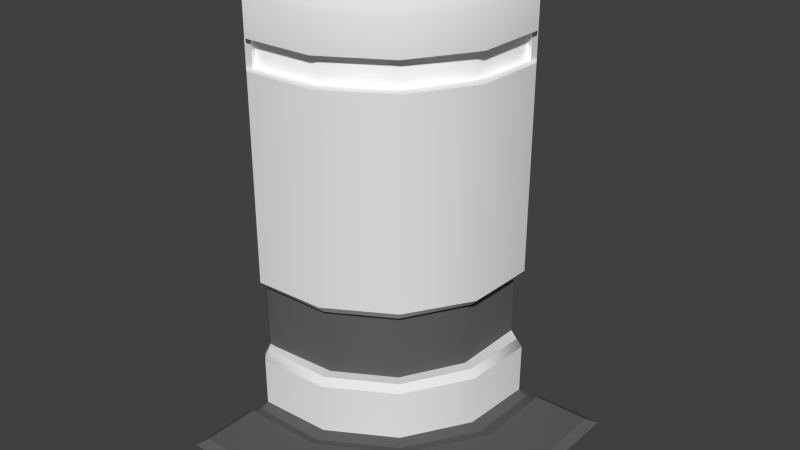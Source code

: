 # Source: Wall_Corner_Outer.blend  (saved by Blender 2.75.0; exported with 4.5.12 LTS)
import bpy
from mathutils import Matrix  # noqa: F401  (used for matrix-valued properties, if any)

bpy.ops.wm.read_factory_settings(use_empty=True)
scene = bpy.context.scene
scene.name = 'Scene'

# ---- collections
col_collection_1 = bpy.data.collections.new('Collection 1'); scene.collection.children.link(col_collection_1)

# ---- materials (node trees are filled in below, after node groups)
mat_plastic_002 = bpy.data.materials.new('plastic.002')
mat_plastic_002.alpha_threshold = 0.0
mat_plastic_002.use_transparent_shadow = False
mat_plastic_002.roughness = 0.5
mat_plastic_002.line_color = (0.0, 0.0, 0.0, 1.0)
mat_metal_002 = bpy.data.materials.new('metal.002')
mat_metal_002.alpha_threshold = 0.0
mat_metal_002.use_transparent_shadow = False
mat_metal_002.diffuse_color = (0.1171, 0.1171, 0.1171, 1.0)
mat_metal_002.roughness = 0.5
mat_metal_002.specular_intensity = 0.2969
mat_material_003 = bpy.data.materials.new('Material.003')
mat_material_003.alpha_threshold = 0.0
mat_material_003.use_transparent_shadow = False
mat_material_003.diffuse_color = (1.0, 1.0, 1.0, 1.0)
mat_material_003.roughness = 0.5
mat_material_003.specular_intensity = 0.0

# ---- material node trees

# ---- world
world_world = bpy.data.worlds.new('World'); scene.world = world_world
world_world.color = (0.05088, 0.05088, 0.05088)
world_world.use_sun_shadow = False
world_world.sun_shadow_jitter_overblur = 0.0
world_world.cycles.sampling_method = 'MANUAL'
world_world.cycles.sample_map_resolution = 256

# ---- meshes
me_cube_041 = bpy.data.meshes.new('Cube.041')
me_cube_041.from_pydata([(-0.9927, -0.1958, 3.204), (0.2534, 1.041, 3.204), (0.3069, 1.039, 2.785), (-0.9929, -0.2555, 2.785), (-0.9922, -0.063, 3.307), (0.121, 1.047, 3.307), (-0.9929, -0.2555, 3.04), (0.3069, 1.039, 3.04), (-0.9915, 0.06374, 3.304), (-0.01001, 1.052, 3.304), (0.169, 1.045, 0.9832), (-0.9925, -0.1406, 0.9832), (0.1761, 1.044, 0.4731), (-1.051, -0.1429, 0.4731), (0.3222, 1.038, 0.0531), (-0.9929, -0.2573, 0.0531), (0.3069, 1.039, 1.051), (0.2491, 1.041, 0.9832), (-0.9927, -0.1915, 0.9832), (-0.9929, -0.2555, 1.051), (0.2737, 1.04, 0.4731), (0.3222, 1.038, 0.4262), (-0.9929, -0.2573, 0.4158), (-0.9927, -0.2132, 0.4731), (0.3069, 1.039, 1.828), (-0.9929, -0.2555, 1.828), (-1.051, -0.1429, 3.18), (-1.051, -0.2047, 2.785), (-1.051, -0.06279, 3.267), (-1.051, -0.2016, 3.041), (-1.048, 0.06394, 3.262), (-1.048, 0.06394, 0.9807), (-1.048, 0.06394, 0.4771), (-1.051, -0.2008, 0.01427), (-1.051, -0.1429, 0.9843), (-1.051, -0.2047, 1.051), (-1.051, -0.2008, 0.4161), (-1.051, -0.2047, 1.829), (-1.048, 0.06394, 3.142), (-1.048, 0.06394, 2.761), (-1.048, 0.06394, 3.008), (-1.048, 0.06394, 0.01427), (-1.048, 0.06394, 1.046), (-1.048, 0.06394, 0.4236), (-1.048, 0.06394, 1.837), (-0.9929, -0.2555, 2.572), (0.3069, 1.039, 2.572), (-1.051, -0.2047, 2.572), (-1.048, 0.06394, 2.556), (-0.9927, -0.2049, 2.785), (-0.9927, -0.2049, 2.572), (0.2625, 1.041, 2.785), (0.2625, 1.041, 2.572), (0.2209, 1.107, 3.161), (0.2652, 1.105, 2.783), (0.1237, 1.111, 3.234), (0.2665, 1.105, 3.04), (-0.004516, 1.113, 3.239), (0.1727, 1.109, 0.9848), (0.2683, 1.105, 1.052), (0.2675, 1.105, 1.834), (0.265, 1.105, 2.573), (-0.9926, -0.1705, 2.785), (-0.9926, -0.1705, 2.572), (0.2281, 1.042, 2.785), (0.2281, 1.042, 2.572), (-0.9925, -0.1476, 0.4731), (0.1813, 1.108, 0.477), (2.775e-05, 1.113, 1.024), (2.775e-05, 1.113, 0.5269), (0.1712, 1.109, 0.01427), (0.1712, 1.109, 0.42), (2.775e-05, 1.113, 0.01427), (2.775e-05, 1.113, 0.4856), (-0.002753, 1.113, 3.162), (-0.002753, 1.113, 2.79), (-0.002753, 1.113, 3.039), (-0.002753, 1.113, 1.086), (-0.002753, 1.113, 1.842), (-0.002753, 1.113, 2.588), (0.2308, 0.5292, 3.204), (0.2911, 0.4968, 2.785), (0.1135, 0.5878, 3.307), (0.2911, 0.4968, 3.04), (-0.01065, 0.6386, 3.304), (0.1652, 0.5602, 0.9832), (0.2926, 0.4981, 0.0531), (0.2911, 0.4968, 1.051), (0.2269, 0.531, 0.9832), (0.2481, 0.521, 0.4731), (0.2926, 0.4981, 0.4219), (0.2944, 0.4998, 1.828), (0.2911, 0.4968, 2.572), (0.2391, 0.5253, 2.785), (0.2391, 0.5253, 2.572), (0.2079, 0.54, 2.785), (0.2079, 0.54, 2.572), (0.171, 0.5557, 0.4731), (-0.4715, -0.1802, 3.204), (-0.4567, -0.238, 2.785), (-0.4567, -0.238, 3.04), (-0.4879, -0.1163, 0.9832), (-0.4557, -0.2419, 0.0531), (-0.4567, -0.238, 1.051), (-0.4669, -0.1982, 0.4731), (-0.4538, -0.2372, 1.828), (-0.4692, -0.1891, 2.785), (-0.4778, -0.1557, 2.785), (-0.4868, -0.1205, 0.4731), (-0.5071, -0.04988, 3.307), (-0.5386, 0.06044, 3.304), (-0.4726, -0.176, 0.9832), (-0.4557, -0.2419, 0.4196), (-0.4567, -0.238, 2.572), (-0.4692, -0.1891, 2.572), (-0.4778, -0.1557, 2.572), (-0.1115, 0.1571, 3.307), (-0.2211, 0.266, 3.304), (-0.03308, 0.07819, 0.9832), (0.01208, 0.0324, 0.4209), (0.009141, 0.03568, 2.572), (-0.0242, 0.06925, 2.572), (-0.04693, 0.09214, 2.572), (-0.03024, 0.07533, 3.204), (0.009141, 0.03568, 2.785), (0.009141, 0.03568, 3.04), (-0.07534, 0.1224, 0.9832), (0.01208, 0.0324, 0.0531), (0.009141, 0.03568, 1.051), (-0.01786, 0.0627, 0.4731), (0.01203, 0.0381, 1.828), (-0.0242, 0.06925, 2.785), (-0.04693, 0.09214, 2.785), (-0.07281, 0.1202, 0.4731), (-0.9893, 0.1065, 3.239), (-0.04432, 1.053, 3.226), (-0.9872, 0.1065, 0.9738), (-0.9872, 0.1065, 0.4767), (-0.9872, 0.1065, 3.13), (-0.9872, 0.1065, 2.818), (-0.9872, 0.1065, 3.085), (-0.9872, 0.1065, 0.01427), (-0.9872, 0.1065, 1.045), (-0.9872, 0.1065, 0.4198), (-0.9872, 0.1065, 1.818), (-0.9872, 0.1065, 2.595), (-0.04387, 1.064, 0.9497), (-0.04387, 1.064, 0.4121), (-0.04387, 1.064, 0.01427), (-0.04387, 1.064, 0.3674), (-0.04387, 1.064, 3.148), (-0.04387, 1.064, 2.827), (-0.04387, 1.064, 3.025), (-0.04387, 1.064, 1.017), (-0.04387, 1.064, 1.835), (-0.04387, 1.064, 2.607), (-0.04656, 0.6602, 3.226), (-0.5589, 0.104, 3.226), (-0.2504, 0.2903, 3.226), (-0.9905, 0.06118, 2.948), (0.0006946, 1.058, 2.963), (-0.9888, 0.06118, 0.9732), (-0.9888, 0.06118, 0.4799), (-0.9888, 0.06118, 2.887), (-0.9888, 0.06118, 2.638), (-0.9888, 0.06118, 2.851), (-0.9888, 0.06118, 0.05255), (-0.9888, 0.06118, 1.043), (-0.9888, 0.06118, 0.4235), (-0.9888, 0.06118, 1.841), (-0.9888, 0.06118, 2.461), (0.00456, 1.067, 1.15), (0.00456, 1.067, 0.7215), (0.00456, 1.067, 0.06487), (0.00456, 1.067, 0.6859), (0.002163, 1.067, 2.902), (0.002163, 1.067, 2.645), (0.002163, 1.067, 2.803), (0.002163, 1.067, 1.203), (0.002163, 1.067, 1.855), (0.002163, 1.067, 2.471), (-0.003409, 0.6452, 2.963), (-0.5321, 0.06101, 2.963), (-0.218, 0.2674, 2.963), (0.3892, 1.035, 0.02567), (-0.9936, -0.3286, 0.03261), (0.3889, 0.4741, 0.03542), (-0.4315, -0.3284, 0.02961), (0.0722, -0.03371, 0.03411), (0.48, 1.034, 0.05785), (-0.9938, -0.4061, 0.05785), (0.4796, 0.4548, 0.05785), (-0.4137, -0.4055, 0.05785), (0.1325, -0.09345, 0.05785), (-0.9938, -0.8268, 0.05785), (-0.4137, -0.8268, 0.05785), (0.8917, 1.034, 0.05785), (0.8927, 0.4548, 0.05785), (0.8916, -0.8268, 0.05785), (-1.049, -0.2538, 0.01427), (-1.054, -0.3402, 0.01427), (-1.054, -0.3988, 0.01427), (-1.054, -0.8268, 0.01427), (0.3222, 1.108, 0.01427), (0.404, 1.11, 0.01427), (0.4714, 1.11, 0.01427), (0.8941, 1.11, 0.01427), (-0.9938, -0.8928, 0.01427), (-0.4137, -0.8928, 0.01192), (0.8916, -0.8928, 0.01427), (-1.054, -0.8908, 0.01427), (0.9519, 1.034, 0.01427), (0.9521, 0.4548, 0.01427), (0.9511, -0.8268, 0.01427), (0.9521, 1.109, 0.01427), (0.9511, -0.8928, 0.01427)], [], [(100, 98, 0, 6), (98, 109, 4, 0), (99, 100, 6, 3), (82, 5, 9, 84), (108, 66, 23, 104), (22, 23, 13, 36), (103, 19, 18, 111), (111, 18, 11, 101), (104, 23, 22, 112), (112, 22, 15, 102), (103, 105, 25, 19), (92, 91, 24, 46), (3, 6, 29, 27), (4, 8, 30, 28), (27, 49, 3), (6, 0, 26, 29), (19, 25, 37, 35), (11, 18, 34), (18, 19, 35, 34), (0, 4, 28, 26), (15, 22, 36, 33), (26, 28, 30, 38), (29, 26, 38, 40), (35, 37, 44, 42), (47, 27, 39, 48), (27, 29, 40, 39), (34, 35, 42, 31), (33, 36, 43, 41), (37, 47, 48, 44), (25, 45, 47, 37), (27, 47, 50, 49), (47, 45, 50), (106, 49, 62, 107), (113, 114, 50, 45), (81, 93, 51, 2), (1, 7, 56, 53), (7, 2, 54, 56), (24, 16, 59, 60), (51, 52, 61, 54), (9, 5, 55, 57), (5, 1, 53, 55), (46, 24, 60, 61), (52, 46, 61), (2, 51, 54), (95, 96, 65, 64), (49, 50, 63, 62), (94, 52, 65, 96), (52, 51, 64, 65), (36, 13, 32, 43), (101, 11, 66, 108), (23, 66, 13), (13, 66, 11, 34), (34, 31, 32, 13), (21, 71, 67, 20), (20, 67, 12), (70, 72, 73, 71), (71, 73, 69, 67), (58, 67, 69, 68), (67, 58, 10, 12), (14, 70, 71, 21), (61, 60, 78, 79), (56, 54, 75, 76), (54, 61, 79, 75), (60, 59, 77, 78), (59, 58, 68, 77), (53, 56, 76, 74), (16, 17, 58, 59), (17, 10, 58), (55, 53, 74, 57), (10, 85, 97, 12), (121, 94, 96, 122), (132, 122, 96, 95), (124, 131, 93, 81), (46, 52, 94, 92), (51, 93, 95, 64), (120, 130, 91, 92), (16, 24, 91, 87), (21, 90, 86, 14), (20, 89, 90, 21), (17, 88, 85, 10), (16, 87, 88, 17), (12, 97, 89, 20), (116, 82, 84, 117), (2, 7, 83, 81), (1, 5, 82, 80), (7, 1, 80, 83), (4, 109, 110, 8), (45, 25, 105, 113), (3, 49, 106, 99), (62, 63, 115, 107), (50, 114, 115, 63), (126, 101, 108, 133), (120, 121, 114, 113), (131, 106, 107, 132), (128, 130, 105, 103), (119, 112, 102, 127), (129, 104, 112, 119), (118, 111, 101, 126), (128, 103, 111, 118), (133, 108, 104, 129), (124, 125, 100, 99), (123, 116, 109, 98), (125, 123, 98, 100), (83, 80, 123, 125), (80, 82, 116, 123), (81, 83, 125, 124), (97, 133, 129, 89), (87, 128, 118, 88), (88, 118, 126, 85), (89, 129, 119, 90), (90, 119, 127, 86), (87, 91, 130, 128), (93, 131, 132, 95), (92, 94, 121, 120), (85, 126, 133, 97), (109, 116, 117, 110), (113, 105, 130, 120), (99, 106, 131, 124), (107, 115, 122, 132), (114, 121, 122, 115), (69, 73, 149, 147), (42, 44, 144, 142), (8, 110, 157, 134), (41, 43, 143, 141), (32, 31, 136, 137), (74, 76, 152, 150), (43, 32, 137, 143), (48, 39, 139, 145), (117, 84, 156, 158), (76, 75, 151, 152), (44, 48, 145, 144), (78, 77, 153, 154), (9, 57, 135), (77, 68, 146, 153), (84, 9, 135, 156), (79, 78, 154, 155), (31, 42, 142, 136), (40, 38, 138, 140), (73, 72, 148, 149), (57, 74, 150, 135), (110, 117, 158, 157), (75, 79, 155, 151), (68, 69, 147, 146), (39, 40, 140, 139), (38, 30, 134, 138), (30, 8, 134), (139, 140, 165, 164), (155, 154, 179, 180), (137, 136, 161, 162), (142, 144, 169, 167), (151, 155, 180, 176), (149, 148, 173, 174), (141, 143, 168, 166), (153, 146, 171, 178), (138, 134, 159, 163), (147, 149, 174, 172), (135, 150, 175, 160), (143, 137, 162, 168), (158, 156, 181, 183), (146, 147, 172, 171), (144, 145, 170, 169), (134, 157, 182, 159), (150, 152, 177, 175), (157, 158, 183, 182), (156, 135, 160, 181), (152, 151, 176, 177), (136, 142, 167, 161), (140, 138, 163, 165), (154, 153, 178, 179), (145, 139, 164, 170), (14, 86, 186, 184), (127, 102, 187, 188), (86, 127, 188, 186), (102, 15, 185, 187), (188, 187, 192, 193), (187, 185, 190, 192), (186, 188, 193, 191), (184, 186, 191, 189), (192, 190, 194, 195), (189, 191, 197, 196), (193, 192, 195, 198), (191, 193, 198, 197), (194, 190, 201, 202), (190, 185, 200, 201), (185, 15, 199, 200), (15, 33, 199), (189, 196, 206, 205), (184, 189, 205, 204), (14, 184, 204, 203), (14, 203, 70), (194, 202, 210), (198, 195, 208, 209), (195, 194, 207, 208), (196, 197, 212, 211), (214, 196, 211), (198, 209, 215), (197, 198, 213, 212), (213, 198, 215), (206, 196, 214), (194, 210, 207)])
me_cube_041.polygons.foreach_set('use_smooth', [True] * 200)
me_cube_041.polygons.foreach_set('material_index', [0, 0, 0, 0, 0, 0, 0, 0, 0, 0, 0, 0, 0, 0, 0, 0, 0, 0, 0, 0, 0, 0, 0, 0, 0, 0, 0, 0, 0, 0, 0, 0, 0, 0, 0, 0, 0, 0, 0, 0, 0, 0, 0, 0, 2, 0, 0, 0, 0, 1, 0, 1, 1, 0, 0, 0, 0, 1, 1, 0, 0, 0, 0, 0, 0, 0, 0, 0, 0, 1, 0, 2, 0, 0, 0, 0, 0, 0, 0, 0, 0, 0, 0, 0, 0, 0, 0, 0, 0, 2, 0, 1, 0, 0, 0, 0, 0, 0, 0, 0, 0, 0, 0, 0, 0, 0, 0, 0, 0, 0, 0, 0, 0, 0, 1, 0, 0, 0, 2, 0, 0, 0, 0, 0, 1, 0, 0, 0, 0, 0, 0, 0, 0, 0, 0, 0, 0, 0, 0, 0, 0, 0, 1, 0, 0, 0, 0, 0, 1, 0, 0, 0, 0, 0, 0, 0, 0, 0, 0, 1, 0, 0, 0, 0, 0, 0, 0, 0, 0, 0, 1, 1, 1, 1, 1, 1, 1, 1, 1, 1, 1, 1, 1, 1, 1, 1, 1, 1, 1, 1, 1, 1, 1, 1, 1, 1, 1, 1, 1, 1])
_k = set([(0, 4), (0, 6), (1, 5), (1, 7), (2, 7), (2, 54), (2, 81), (3, 6), (3, 27), (3, 99), (4, 8), (5, 9), (8, 110), (9, 84), (10, 58), (10, 85), (11, 34), (11, 101), (12, 67), (12, 97), (13, 34), (13, 36), (13, 66), (14, 21), (14, 70), (14, 86), (14, 184), (15, 22), (15, 33), (15, 102), (15, 185), (15, 199), (16, 24), (16, 87), (17, 88), (18, 34), (18, 111), (19, 25), (19, 103), (20, 67), (20, 89), (21, 90), (22, 112), (23, 104), (24, 46), (25, 45), (26, 28), (26, 29), (27, 29), (27, 47), (27, 49), (28, 30), (30, 38), (31, 32), (31, 42), (32, 43), (33, 36), (34, 35), (35, 37), (37, 47), (38, 40), (39, 40), (39, 48), (41, 43), (42, 44), (44, 48), (45, 47), (45, 113), (46, 61), (46, 92), (47, 50), (49, 50), (49, 106), (50, 114), (51, 52), (51, 54), (51, 93), (52, 61), (52, 94), (53, 55), (53, 56), (54, 56), (54, 61), (55, 57), (57, 74), (58, 59), (58, 67), (59, 60), (60, 61), (62, 63), (62, 107), (63, 115), (64, 65), (64, 95), (65, 96), (66, 108), (67, 71), (68, 69), (68, 77), (69, 73), (70, 71), (72, 73), (74, 76), (75, 76), (75, 79), (77, 78), (78, 79), (81, 124), (84, 117), (85, 126), (86, 127), (87, 128), (88, 118), (89, 129), (90, 119), (92, 120), (93, 131), (94, 121), (95, 132), (96, 122), (97, 133), (99, 124), (101, 126), (102, 127), (103, 128), (104, 129), (106, 131), (107, 132), (108, 133), (110, 117), (111, 118), (112, 119), (113, 120), (114, 121), (115, 122), (134, 138), (134, 157), (135, 150), (135, 156), (136, 137), (136, 142), (137, 143), (138, 140), (139, 140), (139, 145), (141, 143), (142, 144), (144, 145), (146, 147), (146, 153), (147, 149), (148, 149), (150, 152), (151, 152), (151, 155), (153, 154), (154, 155), (156, 158), (157, 158), (184, 186), (184, 204), (185, 187), (185, 190), (186, 188), (187, 188), (189, 191), (189, 196), (189, 205), (190, 192), (190, 194), (191, 193), (192, 193), (194, 195), (194, 210), (195, 198), (196, 197), (196, 214), (197, 198), (198, 215), (206, 214), (207, 208), (208, 209), (209, 215), (211, 212), (211, 214), (212, 213), (213, 215)])
me_cube_041.attributes.new('sharp_edge', 'BOOLEAN', 'EDGE').data.foreach_set('value', [ (min(e.vertices), max(e.vertices)) in _k for e in me_cube_041.edges])
me_cube_041.materials.append(mat_plastic_002)
me_cube_041.materials.append(mat_metal_002)
me_cube_041.materials.append(mat_material_003)
me_cube_041.use_remesh_preserve_volume = False
me_cube_041.use_remesh_preserve_attributes = False
me_cube_041.use_mirror_vertex_groups = False
me_cube_041.update()

# ---- objects
ob_wall_corner_outer = bpy.data.objects.new('Wall_Corner_Outer', me_cube_041)

# ---- transforms, parenting, visibility, modifiers, constraints
ob_wall_corner_outer.location = (0.0, 0.0, 0.0)
ob_wall_corner_outer.lock_rotations_4d = False
ob_wall_corner_outer.empty_display_type = 'ARROWS'
ob_wall_corner_outer.lineart.crease_threshold = 0.0
_m = ob_wall_corner_outer.modifiers.new('EdgeSplit', 'EDGE_SPLIT')
_m.use_edge_angle = False

# ---- collection membership
col_collection_1.objects.link(ob_wall_corner_outer)

# ---- scene / render settings (as saved in the file)
scene.frame_start = 1; scene.frame_end = 250; scene.frame_set(1)
scene.render.engine = 'BLENDER_EEVEE_NEXT'
scene.render.resolution_percentage = 50
scene.render.dither_intensity = 0.0
scene.cycles.use_denoising = False
scene.cycles.samples = 10
scene.cycles.sampling_pattern = 'TABULATED_SOBOL'
scene.cycles.light_sampling_threshold = 0.0
scene.cycles.use_adaptive_sampling = False
scene.cycles.use_light_tree = False
scene.cycles.blur_glossy = 0.0
scene.cycles.pixel_filter_type = 'GAUSSIAN'
scene.cycles.sample_clamp_indirect = 0.0
scene.view_settings.view_transform = 'Standard'
bpy.context.view_layer.update()

# ---- added for rendering (the .blend has no active camera and no usable light): camera, sun
cam_auto = bpy.data.cameras.new('AutoCamera')
cam_auto.lens = 50.0
cam_auto.sensor_width = 36.0
cam_auto.clip_end = 1000.0
ob_auto_camera = bpy.data.objects.new('AutoCamera', cam_auto)
scene.collection.objects.link(ob_auto_camera)
ob_auto_camera.location = (3.97239, -4.71767, 4.87824)
ob_auto_camera.rotation_euler = (1.09748, -7.21219e-08, 0.694738)
scene.camera = ob_auto_camera
light_auto_sun = bpy.data.lights.new('AutoSun', 'SUN')
light_auto_sun.energy = 3.0
light_auto_sun.angle = 0.0523599
ob_auto_sun = bpy.data.objects.new('AutoSun', light_auto_sun)
scene.collection.objects.link(ob_auto_sun)
ob_auto_sun.rotation_euler = (0.872665, 0.174533, 0.523599)
bpy.context.view_layer.update()
